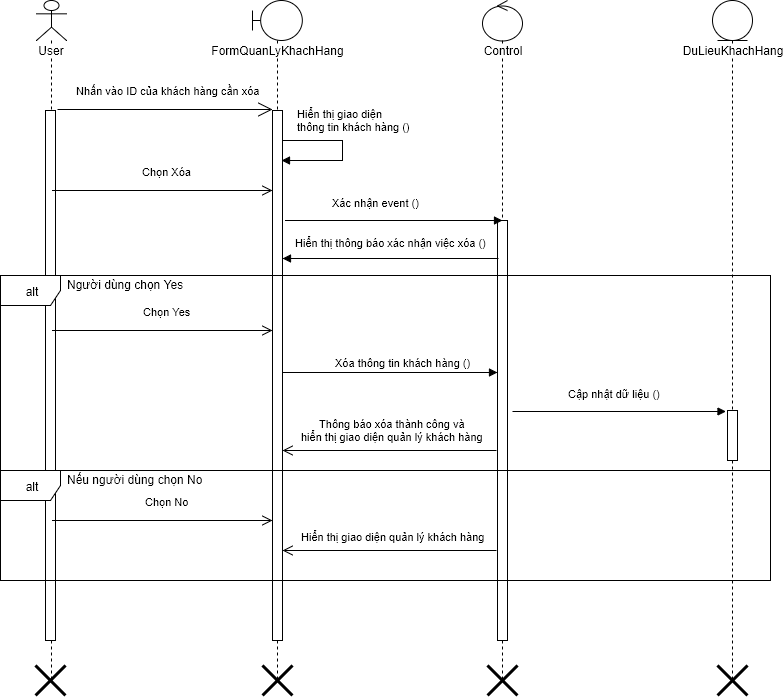

The diagram above was exported from draw.io. Its source (the exported page's mxGraphModel, read from the mxfile embedded in the PNG):
<mxGraphModel dx="872" dy="520" grid="1" gridSize="10" guides="1" tooltips="1" connect="1" arrows="1" fold="1" page="1" pageScale="1" pageWidth="826" pageHeight="1169" background="#ffffff" math="0" shadow="0">
  <root>
    <mxCell id="0" />
    <mxCell id="1" parent="0" />
    <mxCell id="2" value="User" style="shape=umlLifeline;participant=umlActor;perimeter=lifelinePerimeter;whiteSpace=wrap;html=1;container=1;collapsible=0;recursiveResize=0;verticalAlign=top;spacingTop=36;labelBackgroundColor=#ffffff;outlineConnect=0;" parent="1" vertex="1">
      <mxGeometry x="64" y="40" width="30" height="680" as="geometry" />
    </mxCell>
    <mxCell id="7" value="" style="html=1;points=[];perimeter=orthogonalPerimeter;" parent="2" vertex="1">
      <mxGeometry x="9" y="110" width="10" height="530" as="geometry" />
    </mxCell>
    <mxCell id="73" value="" style="shape=umlDestroy;whiteSpace=wrap;html=1;strokeWidth=3;" parent="2" vertex="1">
      <mxGeometry x="-1" y="665" width="30" height="30" as="geometry" />
    </mxCell>
    <mxCell id="3" value="FormQuanLyKhachHang" style="shape=umlLifeline;participant=umlBoundary;perimeter=lifelinePerimeter;whiteSpace=wrap;html=1;container=1;collapsible=0;recursiveResize=0;verticalAlign=top;spacingTop=36;labelBackgroundColor=#ffffff;outlineConnect=0;" parent="1" vertex="1">
      <mxGeometry x="280" y="40" width="50" height="680" as="geometry" />
    </mxCell>
    <mxCell id="8" value="" style="html=1;points=[];perimeter=orthogonalPerimeter;" parent="3" vertex="1">
      <mxGeometry x="20" y="110" width="10" height="530" as="geometry" />
    </mxCell>
    <mxCell id="5" value="Control" style="shape=umlLifeline;participant=umlControl;perimeter=lifelinePerimeter;whiteSpace=wrap;html=1;container=1;collapsible=0;recursiveResize=0;verticalAlign=top;spacingTop=36;labelBackgroundColor=#ffffff;outlineConnect=0;" parent="1" vertex="1">
      <mxGeometry x="510" y="40" width="40" height="680" as="geometry" />
    </mxCell>
    <mxCell id="50" value="" style="html=1;points=[];perimeter=orthogonalPerimeter;" parent="5" vertex="1">
      <mxGeometry x="15" y="220" width="10" height="420" as="geometry" />
    </mxCell>
    <mxCell id="9" value="Nhấn vào ID của khách hàng cần xóa" style="endArrow=open;endSize=12;html=1;" parent="1" edge="1">
      <mxGeometry x="0.027" y="19" width="160" relative="1" as="geometry">
        <mxPoint x="85" y="149" as="sourcePoint" />
        <mxPoint x="300" y="149" as="targetPoint" />
        <mxPoint as="offset" />
      </mxGeometry>
    </mxCell>
    <mxCell id="40" value="DuLieuKhachHang" style="shape=umlLifeline;participant=umlEntity;perimeter=lifelinePerimeter;whiteSpace=wrap;html=1;container=1;collapsible=0;recursiveResize=0;verticalAlign=top;spacingTop=36;labelBackgroundColor=#ffffff;outlineConnect=0;" parent="1" vertex="1">
      <mxGeometry x="740" y="40" width="40" height="680" as="geometry" />
    </mxCell>
    <mxCell id="103" value="" style="html=1;points=[];perimeter=orthogonalPerimeter;" parent="40" vertex="1">
      <mxGeometry x="15" y="410" width="10" height="50" as="geometry" />
    </mxCell>
    <mxCell id="49" value="Chọn Xóa" style="html=1;verticalAlign=bottom;endArrow=open;endSize=8;exitX=0.7;exitY=0.151;exitPerimeter=0;" parent="1" edge="1" source="7">
      <mxGeometry x="0.0338" y="10" relative="1" as="geometry">
        <mxPoint x="93" y="230" as="sourcePoint" />
        <mxPoint x="300" y="230" as="targetPoint" />
        <mxPoint as="offset" />
        <Array as="points">
          <mxPoint x="200" y="230" />
        </Array>
      </mxGeometry>
    </mxCell>
    <mxCell id="51" value="Xác nhận event ()" style="endArrow=block;endFill=1;html=1;align=left;verticalAlign=top;" parent="1" edge="1">
      <mxGeometry y="-40" as="geometry">
        <mxPoint x="313" y="260" as="sourcePoint" />
        <mxPoint x="530" y="260" as="targetPoint" />
        <mxPoint x="-64" y="-30" as="offset" />
        <Array as="points">
          <mxPoint x="410" y="260" />
        </Array>
      </mxGeometry>
    </mxCell>
    <mxCell id="58" value="alt" style="shape=umlFrame;whiteSpace=wrap;html=1;" parent="1" vertex="1">
      <mxGeometry x="28" y="315" width="770" height="195" as="geometry" />
    </mxCell>
    <mxCell id="62" value="Người dùng chọn Yes" style="text;html=1;resizable=0;points=[];autosize=1;align=left;verticalAlign=top;spacingTop=-4;" parent="1" vertex="1">
      <mxGeometry x="93" y="315" width="130" height="20" as="geometry" />
    </mxCell>
    <mxCell id="74" value="" style="shape=umlDestroy;whiteSpace=wrap;html=1;strokeWidth=3;" parent="1" vertex="1">
      <mxGeometry x="290" y="705" width="30" height="30" as="geometry" />
    </mxCell>
    <mxCell id="109" value="Hiển thị giao diện&lt;div&gt;thông tin khách hàng ()&lt;/div&gt;" style="edgeStyle=orthogonalEdgeStyle;html=1;align=left;spacingLeft=2;endArrow=block;rounded=0;" parent="1" edge="1">
      <mxGeometry x="-0.8462" y="20" relative="1" as="geometry">
        <mxPoint x="310" y="180" as="sourcePoint" />
        <Array as="points">
          <mxPoint x="370" y="180" />
          <mxPoint x="370" y="200" />
        </Array>
        <mxPoint x="309" y="200" as="targetPoint" />
        <mxPoint as="offset" />
      </mxGeometry>
    </mxCell>
    <mxCell id="112" value="alt" style="shape=umlFrame;whiteSpace=wrap;html=1;" parent="1" vertex="1">
      <mxGeometry x="28" y="510" width="770" height="110" as="geometry" />
    </mxCell>
    <mxCell id="113" value="Nếu người dùng chọn No" style="text;html=1;resizable=0;points=[];autosize=1;align=left;verticalAlign=top;spacingTop=-4;" parent="1" vertex="1">
      <mxGeometry x="93" y="510" width="150" height="20" as="geometry" />
    </mxCell>
    <mxCell id="114" value="Hiển thị giao diện quản lý khách hàng" style="html=1;verticalAlign=bottom;endArrow=open;endSize=8;" parent="1" edge="1">
      <mxGeometry x="-61" y="85" as="geometry">
        <mxPoint x="524" y="590" as="sourcePoint" />
        <mxPoint x="310" y="590" as="targetPoint" />
        <mxPoint x="3" y="-5" as="offset" />
      </mxGeometry>
    </mxCell>
    <mxCell id="117" value="Hiển thị thông báo xác nhận việc xóa ()" style="endArrow=block;endFill=1;html=1;align=left;verticalAlign=top;" edge="1" parent="1">
      <mxGeometry as="geometry">
        <mxPoint x="526" y="298" as="sourcePoint" />
        <mxPoint x="310" y="298" as="targetPoint" />
        <mxPoint x="-97" y="-28" as="offset" />
        <Array as="points" />
      </mxGeometry>
    </mxCell>
    <mxCell id="121" value="Chọn Yes" style="html=1;verticalAlign=bottom;endArrow=open;endSize=8;exitX=0.7;exitY=0.415;exitPerimeter=0;" edge="1" parent="1" source="7">
      <mxGeometry x="0.0338" y="10" relative="1" as="geometry">
        <mxPoint x="93" y="370" as="sourcePoint" />
        <mxPoint x="300" y="370" as="targetPoint" />
        <mxPoint as="offset" />
        <Array as="points">
          <mxPoint x="200" y="370" />
        </Array>
      </mxGeometry>
    </mxCell>
    <mxCell id="122" value="Xóa thông tin khách hàng ()" style="endArrow=block;endFill=1;html=1;align=left;verticalAlign=top;entryX=0.5;entryY=0;entryPerimeter=0;" edge="1" parent="1">
      <mxGeometry as="geometry">
        <mxPoint x="310" y="412" as="sourcePoint" />
        <mxPoint x="525" y="412" as="targetPoint" />
        <mxPoint x="-57" y="-22" as="offset" />
      </mxGeometry>
    </mxCell>
    <mxCell id="123" value="&lt;span&gt;Cập nhật dữ liệu ()&lt;/span&gt;" style="endArrow=block;endFill=1;html=1;align=left;verticalAlign=top;" edge="1" parent="1">
      <mxGeometry x="-6" y="-269" as="geometry">
        <mxPoint x="540" y="451" as="sourcePoint" />
        <mxPoint x="753.5" y="451" as="targetPoint" />
        <mxPoint x="-53" y="-30" as="offset" />
      </mxGeometry>
    </mxCell>
    <mxCell id="124" value="&lt;div&gt;Thông báo xóa thành công và&lt;/div&gt;hiển thị giao diện quản lý khách hàng" style="html=1;verticalAlign=bottom;endArrow=open;endSize=8;" edge="1" parent="1">
      <mxGeometry x="-61" y="-15" as="geometry">
        <mxPoint x="524" y="490" as="sourcePoint" />
        <mxPoint x="310" y="490" as="targetPoint" />
        <mxPoint x="3" y="-5" as="offset" />
      </mxGeometry>
    </mxCell>
    <mxCell id="125" value="Chọn No" style="html=1;verticalAlign=bottom;endArrow=open;endSize=8;exitX=0.7;exitY=0.774;exitPerimeter=0;" edge="1" parent="1" source="7">
      <mxGeometry x="0.0338" y="10" relative="1" as="geometry">
        <mxPoint x="93" y="560" as="sourcePoint" />
        <mxPoint x="300" y="560" as="targetPoint" />
        <mxPoint as="offset" />
        <Array as="points">
          <mxPoint x="200" y="560" />
        </Array>
      </mxGeometry>
    </mxCell>
    <mxCell id="77" value="" style="shape=umlDestroy;whiteSpace=wrap;html=1;strokeWidth=3;" parent="1" vertex="1">
      <mxGeometry x="745" y="705" width="30" height="30" as="geometry" />
    </mxCell>
    <mxCell id="76" value="" style="shape=umlDestroy;whiteSpace=wrap;html=1;strokeWidth=3;" parent="1" vertex="1">
      <mxGeometry x="515" y="705" width="30" height="30" as="geometry" />
    </mxCell>
  </root>
</mxGraphModel>